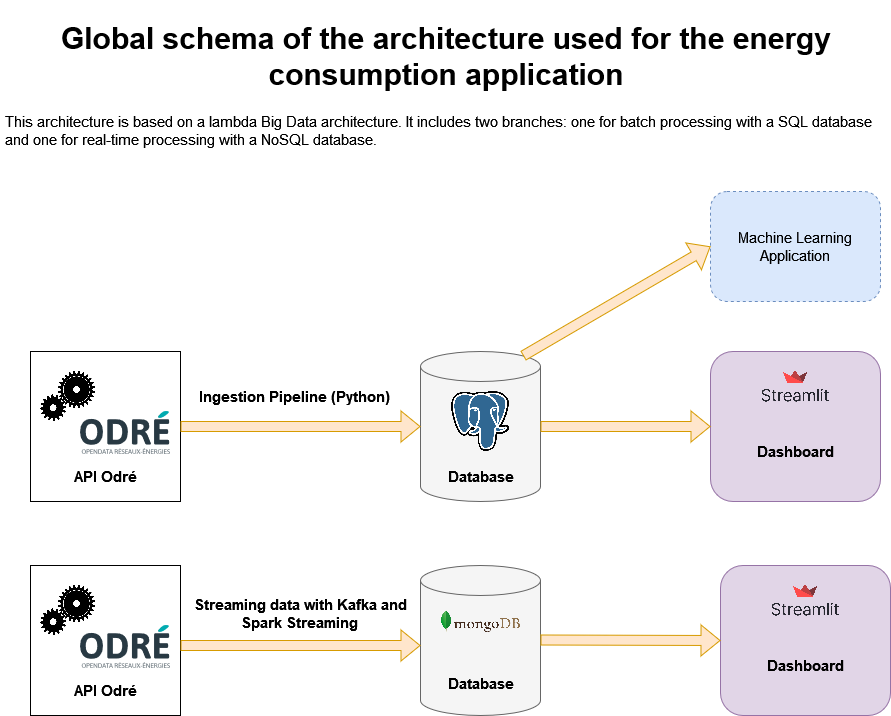

The diagram above was exported from draw.io. Its source (the exported page's mxGraphModel, read from the mxfile embedded in the PNG):
<mxGraphModel dx="1038" dy="528" grid="1" gridSize="10" guides="1" tooltips="1" connect="1" arrows="1" fold="1" page="1" pageScale="1" pageWidth="1169" pageHeight="827" math="0" shadow="0">
  <root>
    <mxCell id="0" />
    <mxCell id="1" parent="0" />
    <mxCell id="vHvPRBwSE35XKWWLOvKv-4" value="" style="whiteSpace=wrap;html=1;aspect=fixed;" parent="1" vertex="1">
      <mxGeometry x="125" y="391" width="150" height="150" as="geometry" />
    </mxCell>
    <mxCell id="vHvPRBwSE35XKWWLOvKv-5" value="" style="shape=image;verticalLabelPosition=bottom;labelBackgroundColor=default;verticalAlign=top;aspect=fixed;imageAspect=0;image=https://cdn.pixabay.com/photo/2014/09/30/15/15/gears-467261_960_720.png;" parent="1" vertex="1">
      <mxGeometry x="135" y="411" width="55.44" height="50" as="geometry" />
    </mxCell>
    <mxCell id="vHvPRBwSE35XKWWLOvKv-6" value="&lt;font style=&quot;font-size: 15px;&quot;&gt;&lt;b&gt;API Odré&lt;/b&gt;&lt;/font&gt;" style="text;html=1;strokeColor=none;fillColor=none;align=center;verticalAlign=middle;whiteSpace=wrap;rounded=0;" parent="1" vertex="1">
      <mxGeometry x="135" y="501" width="130" height="30" as="geometry" />
    </mxCell>
    <mxCell id="vHvPRBwSE35XKWWLOvKv-8" value="" style="shape=cylinder3;whiteSpace=wrap;html=1;boundedLbl=1;backgroundOutline=1;size=15;fontSize=15;fillColor=#f5f5f5;fontColor=#333333;strokeColor=#666666;" parent="1" vertex="1">
      <mxGeometry x="515" y="391" width="120" height="150" as="geometry" />
    </mxCell>
    <mxCell id="vHvPRBwSE35XKWWLOvKv-9" value="" style="shape=image;verticalLabelPosition=bottom;labelBackgroundColor=default;verticalAlign=top;aspect=fixed;imageAspect=0;image=https://upload.wikimedia.org/wikipedia/commons/thumb/2/29/Postgresql_elephant.svg/640px-Postgresql_elephant.svg.png;" parent="1" vertex="1">
      <mxGeometry x="545.92" y="431" width="58.15" height="60" as="geometry" />
    </mxCell>
    <mxCell id="vHvPRBwSE35XKWWLOvKv-10" value="&lt;b&gt;Database&lt;/b&gt;" style="text;html=1;strokeColor=none;fillColor=none;align=center;verticalAlign=middle;whiteSpace=wrap;rounded=0;fontSize=15;" parent="1" vertex="1">
      <mxGeometry x="545.9200000000001" y="501" width="60" height="30" as="geometry" />
    </mxCell>
    <mxCell id="vHvPRBwSE35XKWWLOvKv-11" value="" style="rounded=1;whiteSpace=wrap;html=1;fontSize=15;fillColor=#e1d5e7;strokeColor=#9673a6;" parent="1" vertex="1">
      <mxGeometry x="805" y="391" width="170" height="150" as="geometry" />
    </mxCell>
    <mxCell id="vHvPRBwSE35XKWWLOvKv-12" value="" style="shape=image;verticalLabelPosition=bottom;labelBackgroundColor=default;verticalAlign=top;aspect=fixed;imageAspect=0;image=https://res.cloudinary.com/dyd911kmh/image/upload/v1640050215/image27_frqkzv.png;" parent="1" vertex="1">
      <mxGeometry x="847.23" y="401" width="85.53" height="50" as="geometry" />
    </mxCell>
    <mxCell id="vHvPRBwSE35XKWWLOvKv-13" value="" style="shape=image;verticalLabelPosition=bottom;labelBackgroundColor=default;verticalAlign=top;aspect=fixed;imageAspect=0;image=https://opendata.reseaux-energies.fr/img/logo-odre.svg;" parent="1" vertex="1">
      <mxGeometry x="175" y="451" width="90" height="42.91" as="geometry" />
    </mxCell>
    <mxCell id="vHvPRBwSE35XKWWLOvKv-14" value="&lt;b&gt;Dashboard&lt;/b&gt;" style="text;html=1;strokeColor=none;fillColor=none;align=center;verticalAlign=middle;whiteSpace=wrap;rounded=0;fontSize=15;" parent="1" vertex="1">
      <mxGeometry x="825" y="471" width="130" height="40" as="geometry" />
    </mxCell>
    <mxCell id="vHvPRBwSE35XKWWLOvKv-15" value="" style="rounded=1;whiteSpace=wrap;html=1;fontSize=15;dashed=1;fillColor=#dae8fc;strokeColor=#6c8ebf;" parent="1" vertex="1">
      <mxGeometry x="805" y="231" width="170" height="110" as="geometry" />
    </mxCell>
    <mxCell id="vHvPRBwSE35XKWWLOvKv-16" value="Machine Learning Application" style="text;html=1;strokeColor=none;fillColor=none;align=center;verticalAlign=middle;whiteSpace=wrap;rounded=0;dashed=1;fontSize=15;" parent="1" vertex="1">
      <mxGeometry x="825" y="271" width="130" height="30" as="geometry" />
    </mxCell>
    <mxCell id="vHvPRBwSE35XKWWLOvKv-17" value="" style="shape=flexArrow;endArrow=classic;html=1;rounded=0;fontSize=15;entryX=0;entryY=0.5;entryDx=0;entryDy=0;entryPerimeter=0;exitX=1;exitY=0.5;exitDx=0;exitDy=0;fillColor=#ffe6cc;strokeColor=#d79b00;" parent="1" source="vHvPRBwSE35XKWWLOvKv-4" target="vHvPRBwSE35XKWWLOvKv-8" edge="1">
      <mxGeometry width="50" height="50" relative="1" as="geometry">
        <mxPoint x="275" y="471" as="sourcePoint" />
        <mxPoint x="325" y="421" as="targetPoint" />
      </mxGeometry>
    </mxCell>
    <mxCell id="vHvPRBwSE35XKWWLOvKv-18" value="&lt;b&gt;Ingestion Pipeline (Python)&lt;br&gt;&lt;/b&gt;" style="text;html=1;strokeColor=none;fillColor=none;align=center;verticalAlign=middle;whiteSpace=wrap;rounded=0;dashed=1;fontSize=15;" parent="1" vertex="1">
      <mxGeometry x="285" y="411" width="210" height="50" as="geometry" />
    </mxCell>
    <mxCell id="vHvPRBwSE35XKWWLOvKv-19" value="" style="shape=flexArrow;endArrow=classic;html=1;rounded=0;fontSize=15;exitX=1;exitY=0.5;exitDx=0;exitDy=0;exitPerimeter=0;entryX=0;entryY=0.5;entryDx=0;entryDy=0;fillColor=#ffe6cc;strokeColor=#d79b00;" parent="1" source="vHvPRBwSE35XKWWLOvKv-8" target="vHvPRBwSE35XKWWLOvKv-11" edge="1">
      <mxGeometry width="50" height="50" relative="1" as="geometry">
        <mxPoint x="645" y="471" as="sourcePoint" />
        <mxPoint x="695" y="421" as="targetPoint" />
      </mxGeometry>
    </mxCell>
    <mxCell id="vHvPRBwSE35XKWWLOvKv-20" value="" style="shape=flexArrow;endArrow=classic;html=1;rounded=0;fontSize=15;entryX=0;entryY=0.5;entryDx=0;entryDy=0;exitX=0.855;exitY=0;exitDx=0;exitDy=4.35;exitPerimeter=0;fillColor=#ffe6cc;strokeColor=#d79b00;" parent="1" source="vHvPRBwSE35XKWWLOvKv-8" target="vHvPRBwSE35XKWWLOvKv-15" edge="1">
      <mxGeometry width="50" height="50" relative="1" as="geometry">
        <mxPoint x="595" y="501" as="sourcePoint" />
        <mxPoint x="645" y="451" as="targetPoint" />
      </mxGeometry>
    </mxCell>
    <mxCell id="vHvPRBwSE35XKWWLOvKv-21" value="" style="whiteSpace=wrap;html=1;aspect=fixed;" parent="1" vertex="1">
      <mxGeometry x="125" y="605" width="150" height="150" as="geometry" />
    </mxCell>
    <mxCell id="vHvPRBwSE35XKWWLOvKv-22" value="" style="shape=image;verticalLabelPosition=bottom;labelBackgroundColor=default;verticalAlign=top;aspect=fixed;imageAspect=0;image=https://cdn.pixabay.com/photo/2014/09/30/15/15/gears-467261_960_720.png;" parent="1" vertex="1">
      <mxGeometry x="135" y="625" width="55.44" height="50" as="geometry" />
    </mxCell>
    <mxCell id="vHvPRBwSE35XKWWLOvKv-23" value="&lt;font style=&quot;font-size: 15px;&quot;&gt;&lt;b&gt;API Odré&lt;/b&gt;&lt;/font&gt;" style="text;html=1;strokeColor=none;fillColor=none;align=center;verticalAlign=middle;whiteSpace=wrap;rounded=0;" parent="1" vertex="1">
      <mxGeometry x="135" y="715" width="130" height="30" as="geometry" />
    </mxCell>
    <mxCell id="vHvPRBwSE35XKWWLOvKv-24" value="" style="shape=image;verticalLabelPosition=bottom;labelBackgroundColor=default;verticalAlign=top;aspect=fixed;imageAspect=0;image=https://opendata.reseaux-energies.fr/img/logo-odre.svg;" parent="1" vertex="1">
      <mxGeometry x="175" y="665" width="90" height="42.91" as="geometry" />
    </mxCell>
    <mxCell id="vHvPRBwSE35XKWWLOvKv-25" value="" style="shape=cylinder3;whiteSpace=wrap;html=1;boundedLbl=1;backgroundOutline=1;size=15;fontSize=15;fillColor=#f5f5f5;fontColor=#333333;strokeColor=#666666;" parent="1" vertex="1">
      <mxGeometry x="515" y="605" width="120" height="150" as="geometry" />
    </mxCell>
    <mxCell id="vHvPRBwSE35XKWWLOvKv-26" value="" style="rounded=1;whiteSpace=wrap;html=1;fontSize=15;fillColor=#e1d5e7;strokeColor=#9673a6;" parent="1" vertex="1">
      <mxGeometry x="815" y="605" width="170" height="150" as="geometry" />
    </mxCell>
    <mxCell id="vHvPRBwSE35XKWWLOvKv-27" value="" style="shape=image;verticalLabelPosition=bottom;labelBackgroundColor=default;verticalAlign=top;aspect=fixed;imageAspect=0;image=https://res.cloudinary.com/dyd911kmh/image/upload/v1640050215/image27_frqkzv.png;" parent="1" vertex="1">
      <mxGeometry x="857.23" y="615" width="85.53" height="50" as="geometry" />
    </mxCell>
    <mxCell id="vHvPRBwSE35XKWWLOvKv-28" value="&lt;b&gt;Dashboard&lt;/b&gt;" style="text;html=1;strokeColor=none;fillColor=none;align=center;verticalAlign=middle;whiteSpace=wrap;rounded=0;fontSize=15;" parent="1" vertex="1">
      <mxGeometry x="835" y="685" width="130" height="40" as="geometry" />
    </mxCell>
    <mxCell id="vHvPRBwSE35XKWWLOvKv-29" value="" style="shape=flexArrow;endArrow=classic;html=1;rounded=0;fontSize=15;exitX=1;exitY=0.5;exitDx=0;exitDy=0;exitPerimeter=0;entryX=0;entryY=0.5;entryDx=0;entryDy=0;fillColor=#ffe6cc;strokeColor=#d79b00;" parent="1" target="vHvPRBwSE35XKWWLOvKv-26" edge="1">
      <mxGeometry width="50" height="50" relative="1" as="geometry">
        <mxPoint x="635" y="679.5" as="sourcePoint" />
        <mxPoint x="805" y="679.5" as="targetPoint" />
      </mxGeometry>
    </mxCell>
    <mxCell id="vHvPRBwSE35XKWWLOvKv-30" value="" style="shape=flexArrow;endArrow=classic;html=1;rounded=0;fontSize=15;entryX=0;entryY=0.5;entryDx=0;entryDy=0;entryPerimeter=0;exitX=1;exitY=0.5;exitDx=0;exitDy=0;fillColor=#ffe6cc;strokeColor=#d79b00;" parent="1" edge="1">
      <mxGeometry width="50" height="50" relative="1" as="geometry">
        <mxPoint x="275" y="685" as="sourcePoint" />
        <mxPoint x="515" y="685" as="targetPoint" />
      </mxGeometry>
    </mxCell>
    <mxCell id="vHvPRBwSE35XKWWLOvKv-31" value="&lt;b&gt;Streaming data with Kafka and Spark Streaming&lt;br&gt;&lt;/b&gt;" style="text;html=1;strokeColor=none;fillColor=none;align=center;verticalAlign=middle;whiteSpace=wrap;rounded=0;dashed=1;fontSize=15;" parent="1" vertex="1">
      <mxGeometry x="275" y="625" width="240" height="56" as="geometry" />
    </mxCell>
    <mxCell id="vHvPRBwSE35XKWWLOvKv-32" value="" style="shape=image;verticalLabelPosition=bottom;labelBackgroundColor=default;verticalAlign=top;aspect=fixed;imageAspect=0;image=https://upload.wikimedia.org/wikipedia/commons/thumb/0/00/Mongodb.png/1200px-Mongodb.png;" parent="1" vertex="1">
      <mxGeometry x="533.4" y="646.71" width="85.03" height="28.29" as="geometry" />
    </mxCell>
    <mxCell id="vHvPRBwSE35XKWWLOvKv-33" value="&lt;b&gt;Database&lt;/b&gt;" style="text;html=1;strokeColor=none;fillColor=none;align=center;verticalAlign=middle;whiteSpace=wrap;rounded=0;fontSize=15;" parent="1" vertex="1">
      <mxGeometry x="541.38" y="707.91" width="69.08" height="30" as="geometry" />
    </mxCell>
    <mxCell id="vHvPRBwSE35XKWWLOvKv-34" value="&lt;h1 align=&quot;center&quot;&gt;Global schema of the architecture used for the energy consumption application&lt;br&gt;&lt;/h1&gt;&lt;p&gt;This architecture is based on a lambda Big Data architecture. It includes two branches: one for batch processing with a SQL database and one for real-time processing with a NoSQL database. &lt;br&gt;&lt;/p&gt;" style="text;html=1;strokeColor=none;fillColor=none;spacing=5;spacingTop=-20;whiteSpace=wrap;overflow=hidden;rounded=0;dashed=1;fontSize=15;" parent="1" vertex="1">
      <mxGeometry x="95" y="50" width="890" height="160" as="geometry" />
    </mxCell>
  </root>
</mxGraphModel>